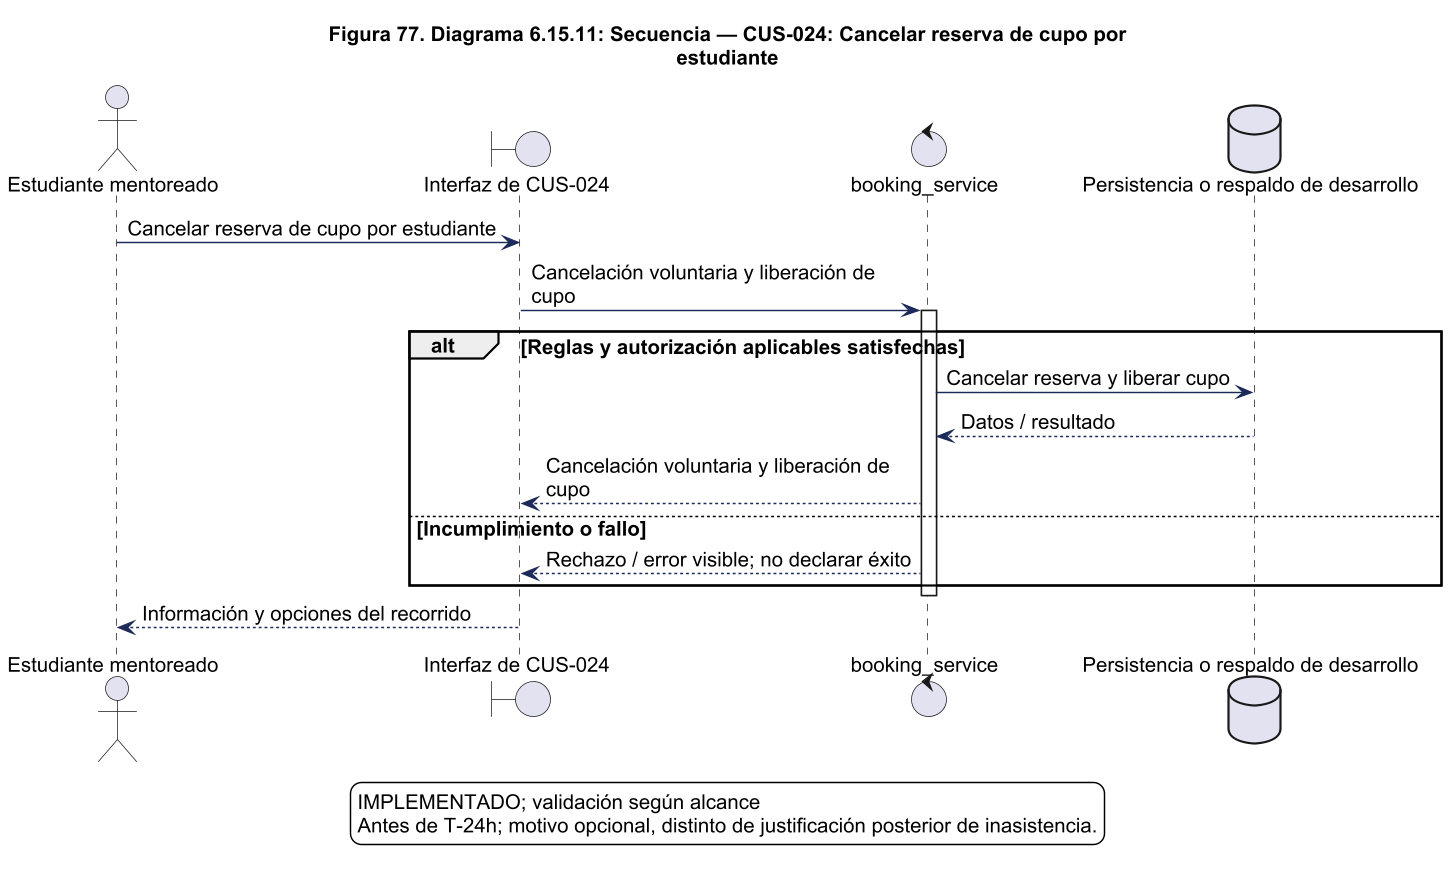

The diagram above was rendered by PlantUML. Its source (embedded in the PNG):
@startuml
!pragma layout smetana
skinparam backgroundColor white
skinparam shadowing false
skinparam defaultFontName Arial
skinparam defaultFontSize 14
skinparam ArrowColor #1C2A59
skinparam packageStyle rectangle
skinparam wrapWidth 220
skinparam maxMessageSize 260
skinparam dpi 140
title Figura 77. Diagrama 6.15.11: Secuencia — CUS-024: Cancelar reserva de cupo por\nestudiante
actor "Estudiante mentoreado" as actor
boundary "Interfaz de CUS-024" as ui
control "booking_service" as svc
actor -> ui : Cancelar reserva de cupo por estudiante
ui -> svc : Cancelación voluntaria y liberación de cupo
activate svc
alt Reglas y autorización aplicables satisfechas
database "Persistencia o respaldo de desarrollo" as db
svc -> db : Cancelar reserva y liberar cupo
db --> svc : Datos / resultado
svc --> ui : Cancelación voluntaria y liberación de cupo
else Incumplimiento o fallo
svc --> ui : Rechazo / error visible; no declarar éxito
end
deactivate svc
ui --> actor : Información y opciones del recorrido

legend bottom
IMPLEMENTADO; validación según alcance
Antes de T-24h; motivo opcional, distinto de justificación posterior de inasistencia.
endlegend

@enduml